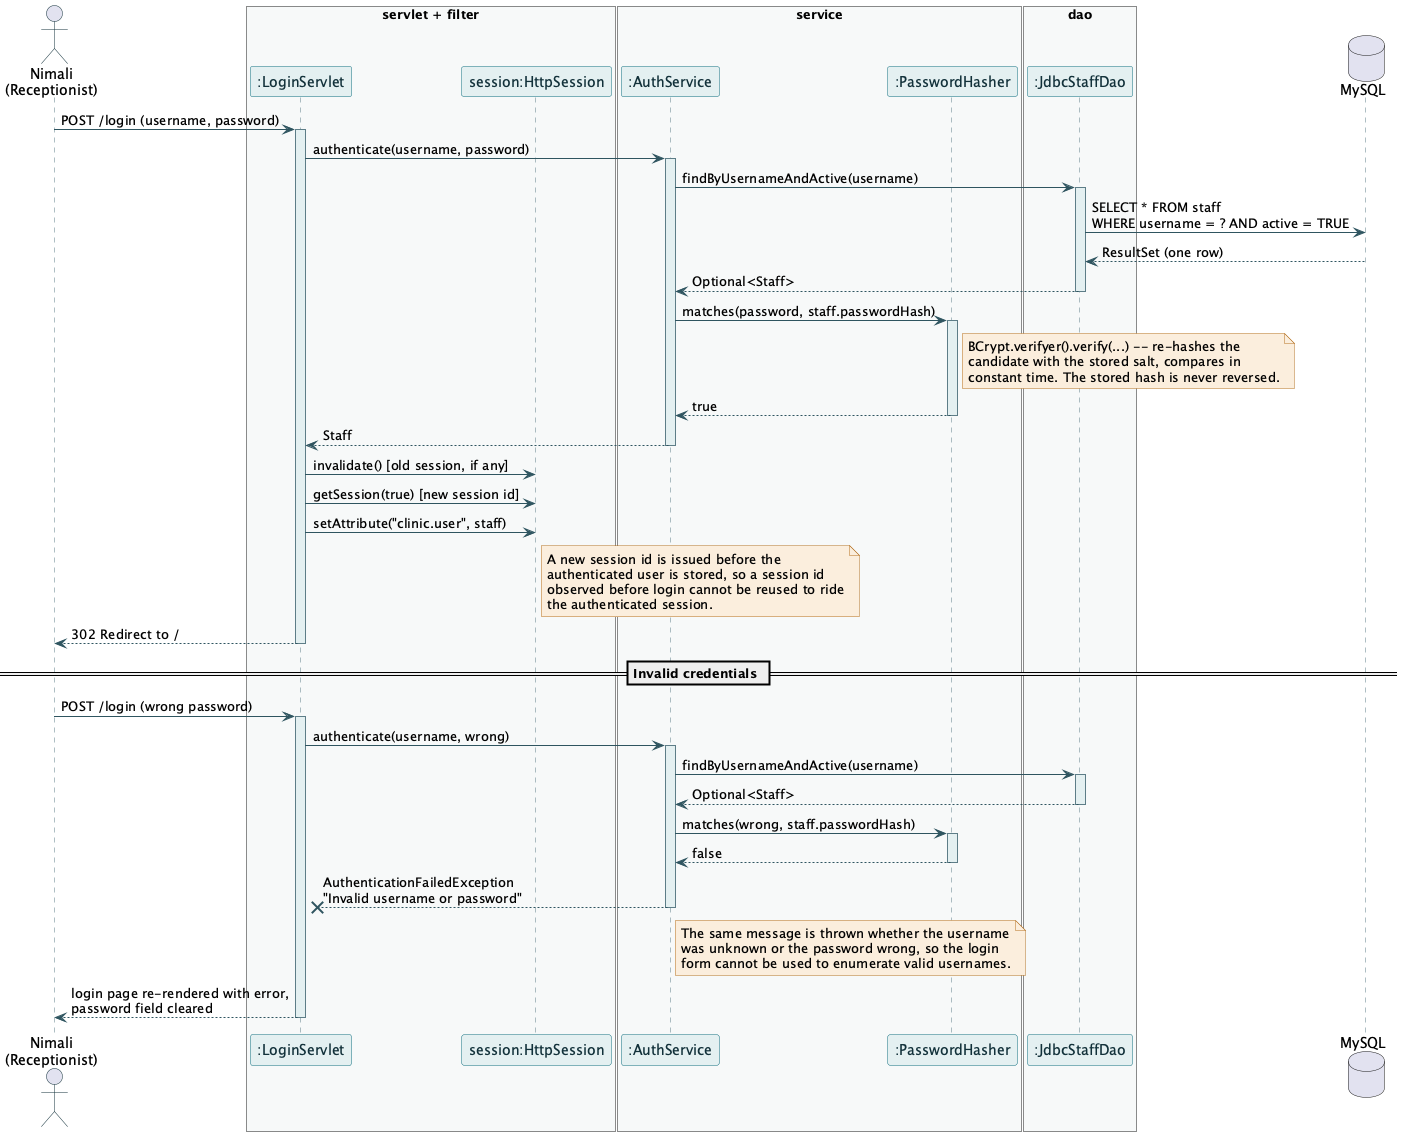

The diagram above was rendered by PlantUML. Its source (embedded in the PNG):
@startuml sequence-login
' ============================================================================
' Scenario B — Staff Login Authentication
' ============================================================================

skinparam backgroundColor #FFFFFF
skinparam shadowing false
skinparam sequence {
    ArrowColor #2F5560
    LifeLineBorderColor #5D7D87
    LifeLineBackgroundColor #E4F0F1
    ParticipantBorderColor #0F6E7E
    ParticipantBackgroundColor #E4F0F1
    ParticipantFontColor #12313A
    ActorBorderColor #12313A
}
skinparam note {
    BorderColor #B5701F
    BackgroundColor #FBEEDD
}

actor "Nimali\n(Receptionist)" as User

box "servlet + filter" #F7F9F9
    participant ":LoginServlet" as Login
    participant "session:HttpSession" as Session
end box

box "service" #F7F9F9
    participant ":AuthService" as Auth
    participant ":PasswordHasher" as Hasher
end box

box "dao" #F7F9F9
    participant ":JdbcStaffDao" as StaffDao
end box

database "MySQL" as DB

User -> Login : POST /login (username, password)
activate Login

Login -> Auth : authenticate(username, password)
activate Auth

Auth -> StaffDao : findByUsernameAndActive(username)
activate StaffDao
StaffDao -> DB : SELECT * FROM staff\nWHERE username = ? AND active = TRUE
DB --> StaffDao : ResultSet (one row)
StaffDao --> Auth : Optional<Staff>
deactivate StaffDao

Auth -> Hasher : matches(password, staff.passwordHash)
activate Hasher
note right of Hasher
  BCrypt.verifyer().verify(...) -- re-hashes the
  candidate with the stored salt, compares in
  constant time. The stored hash is never reversed.
end note
Hasher --> Auth : true
deactivate Hasher

Auth --> Login : Staff
deactivate Auth

Login -> Session : invalidate() [old session, if any]
Login -> Session : getSession(true) [new session id]
Login -> Session : setAttribute("clinic.user", staff)
note right of Session
  A new session id is issued before the
  authenticated user is stored, so a session id
  observed before login cannot be reused to ride
  the authenticated session.
end note

Login --> User : 302 Redirect to /
deactivate Login

== Invalid credentials ==

User -> Login : POST /login (wrong password)
activate Login
Login -> Auth : authenticate(username, wrong)
activate Auth
Auth -> StaffDao : findByUsernameAndActive(username)
activate StaffDao
StaffDao --> Auth : Optional<Staff>
deactivate StaffDao
Auth -> Hasher : matches(wrong, staff.passwordHash)
activate Hasher
Hasher --> Auth : false
deactivate Hasher
Auth -->x Login : AuthenticationFailedException\n"Invalid username or password"
deactivate Auth
note right of Auth
  The same message is thrown whether the username
  was unknown or the password wrong, so the login
  form cannot be used to enumerate valid usernames.
end note
Login --> User : login page re-rendered with error,\npassword field cleared
deactivate Login

@enduml